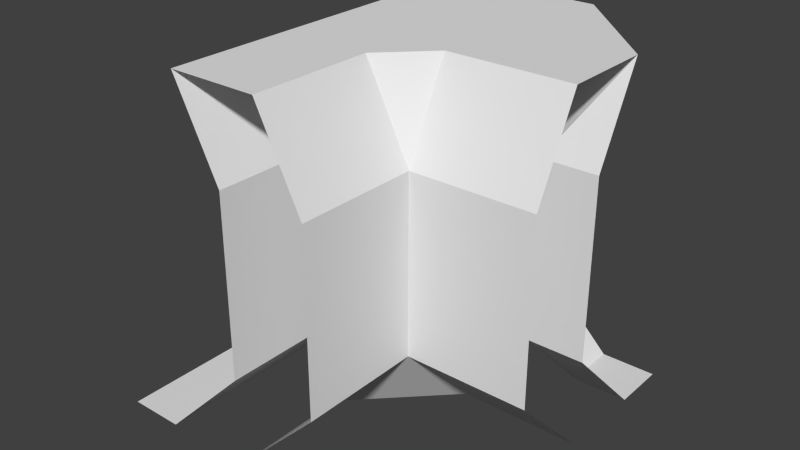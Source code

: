 # Source: wallOuterEdgeTOuter.blend  (saved by Blender 2.74.0; exported with 4.5.12 LTS)
import bpy
from mathutils import Matrix  # noqa: F401  (used for matrix-valued properties, if any)

bpy.ops.wm.read_factory_settings(use_empty=True)
scene = bpy.context.scene
scene.name = 'Scene'

# ---- collections
col_collection_1 = bpy.data.collections.new('Collection 1'); scene.collection.children.link(col_collection_1)

# ---- world
world_world = bpy.data.worlds.new('World'); scene.world = world_world
world_world.color = (0.05088, 0.05088, 0.05088)
world_world.use_sun_shadow = False
world_world.sun_shadow_jitter_overblur = 0.0
world_world.cycles.sampling_method = 'MANUAL'
world_world.cycles.sample_map_resolution = 256

# ---- meshes
me_plane = bpy.data.meshes.new('Plane')
me_plane.from_pydata([(0.0625, -1.0, 2.0), (0.3125, -1.0, 1.5), (0.3125, -1.0, 0.5), (-0.6875, 1.0, 0.0), (-0.6875, -1.0, 0.0), (-0.1875, 1.0, 0.5), (-0.1875, -1.0, 0.5), (-0.1875, 1.0, 1.5), (-0.1875, -1.0, 1.5), (-0.4375, 1.0, 2.0), (-0.4375, -1.0, 2.0), (-0.1875, -1.0, 0.0), (-1.0, -1.0, 0.0), (-1.0, 1.0, 0.0), (0.6875, 1.0, 0.0), (1.0, 1.0, 0.0), (0.1875, 1.0, 0.5), (0.1875, 1.0, 1.5), (0.4375, 1.0, 2.0), (1.0, 0.4375, 2.0), (1.0, 0.1875, 1.5), (1.0, 0.1875, 0.5), (0.6875, 0.6875, 0.0), (1.0, 0.6875, 0.0), (0.1875, 0.6875, 0.5), (0.1875, 0.6875, 1.5), (0.6875, 0.1875, 1.5), (0.6875, 0.1875, 0.5), (1.0, -0.0625, 2.0), (1.0, -0.3125, 1.5), (1.0, -0.3125, 0.5), (1.0, 0.1875, 0.0), (0.0625, 1.0, 2.0), (-0.1875, -0.3125, 0.0), (0.0625, 0.4375, 2.0), (-0.6875, 0.4375, 0.0), (-0.1875, 0.4375, 0.5), (-0.1875, 0.4375, 1.5), (-0.4375, 0.4375, 2.0), (-1.0, 0.4375, 0.0), (-0.6875, -0.3125, 0.0), (-0.1875, -0.3125, 0.5), (-0.1875, -0.3125, 1.5), (-0.4375, -0.3125, 2.0), (-1.0, -0.3125, 0.0), (0.3125, -0.3125, 0.5), (0.3125, -0.3125, 1.5), (0.0625, -0.3125, 2.0), (0.3125, 0.1875, 0.0), (0.3125, -0.0625, 2.0)], [], [(42, 37, 36), (7, 5, 37), (8, 42, 41), (9, 38, 34), (13, 39, 35), (13, 35, 3), (25, 26, 27), (26, 20, 21), (26, 21, 27), (25, 27, 24), (24, 16, 17), (24, 17, 25), (23, 22, 27), (23, 27, 21), (27, 22, 24), (16, 24, 22), (16, 22, 14), (15, 14, 22), (23, 15, 22), (20, 26, 19), (19, 26, 18), (26, 25, 18), (17, 18, 25), (9, 34, 32), (0, 43, 10), (32, 34, 18), (18, 34, 19), (7, 38, 9), (38, 7, 37), (37, 42, 43), (37, 43, 38), (43, 42, 10), (10, 42, 8), (41, 6, 8), (42, 36, 41), (37, 5, 36), (3, 36, 5), (36, 3, 35), (35, 41, 36), (41, 35, 40), (41, 40, 6), (6, 40, 4), (40, 35, 39), (44, 40, 39), (4, 44, 12), (40, 44, 4), (34, 28, 19), (11, 45, 2), (45, 11, 33), (45, 46, 2), (1, 2, 46), (1, 47, 0), (47, 1, 46), (43, 0, 47), (45, 33, 48), (31, 30, 45), (48, 31, 45), (45, 30, 29), (45, 29, 46), (46, 29, 49), (28, 49, 29), (46, 49, 47), (28, 34, 49), (49, 34, 47), (34, 38, 47), (43, 47, 38)])
me_plane.use_remesh_preserve_volume = False
me_plane.use_remesh_preserve_attributes = False
me_plane.use_mirror_vertex_groups = False
me_plane.update()

# ---- objects
ob_plane = bpy.data.objects.new('Plane', me_plane)

# ---- transforms, parenting, visibility, modifiers, constraints
ob_plane.location = (0.0, 0.0, 0.0)
ob_plane.scale = (0.5, 0.5, 0.5)
ob_plane.lineart.crease_threshold = 0.0

# ---- collection membership
col_collection_1.objects.link(ob_plane)

# ---- scene / render settings (as saved in the file)
scene.frame_start = 1; scene.frame_end = 250; scene.frame_set(1)
scene.render.engine = 'BLENDER_EEVEE_NEXT'
scene.render.resolution_percentage = 50
scene.render.dither_intensity = 0.0
scene.cycles.use_denoising = False
scene.cycles.samples = 10
scene.cycles.sampling_pattern = 'TABULATED_SOBOL'
scene.cycles.light_sampling_threshold = 0.0
scene.cycles.use_adaptive_sampling = False
scene.cycles.use_light_tree = False
scene.cycles.blur_glossy = 0.0
scene.cycles.pixel_filter_type = 'GAUSSIAN'
scene.cycles.sample_clamp_indirect = 0.0
scene.view_settings.view_transform = 'Standard'
bpy.context.view_layer.update()

# ---- added for rendering (the .blend has no active camera and no usable light): camera, sun
cam_auto = bpy.data.cameras.new('AutoCamera')
cam_auto.lens = 50.0
cam_auto.sensor_width = 36.0
cam_auto.clip_end = 1000.0
ob_auto_camera = bpy.data.objects.new('AutoCamera', cam_auto)
scene.collection.objects.link(ob_auto_camera)
ob_auto_camera.location = (1.60253, -1.92304, 1.78203)
ob_auto_camera.rotation_euler = (1.09748, -7.21219e-08, 0.694738)
scene.camera = ob_auto_camera
light_auto_sun = bpy.data.lights.new('AutoSun', 'SUN')
light_auto_sun.energy = 3.0
light_auto_sun.angle = 0.0523599
ob_auto_sun = bpy.data.objects.new('AutoSun', light_auto_sun)
scene.collection.objects.link(ob_auto_sun)
ob_auto_sun.rotation_euler = (0.872665, 0.174533, 0.523599)
bpy.context.view_layer.update()
